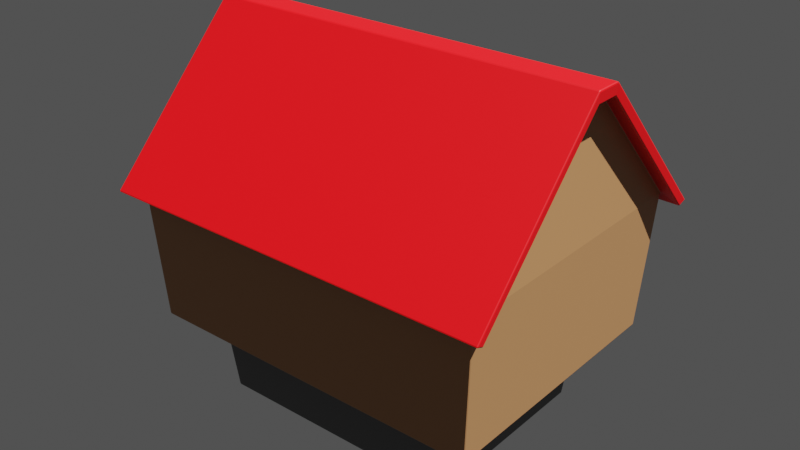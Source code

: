 # Source: house_base_1.blend  (saved by Blender 3.4.6; exported with 4.5.12 LTS)
import bpy
from mathutils import Matrix  # noqa: F401  (used for matrix-valued properties, if any)

bpy.ops.wm.read_factory_settings(use_empty=True)
scene = bpy.context.scene
scene.name = 'Scene'

# ---- collections
col_collection = bpy.data.collections.new('Collection'); scene.collection.children.link(col_collection)

# ---- materials (node trees are filled in below, after node groups)
mat_gray_gravel = bpy.data.materials.new('Gray_Gravel')
mat_house_siding = bpy.data.materials.new('House_Siding')
mat_house_roof = bpy.data.materials.new('House_Roof')

# ---- material node trees
mat_gray_gravel.use_nodes = True; mat_gray_gravel.node_tree.nodes.clear()
_N = mat_gray_gravel.node_tree.nodes; _L = mat_gray_gravel.node_tree.links
n0 = _N.new('ShaderNodeBsdfPrincipled'); n0.name = 'Principled BSDF'; n0.location = (10, 300)
n0.distribution = 'GGX'
n0.subsurface_method = 'BURLEY'
n0.inputs[0].default_value = (0.1055, 0.1055, 0.1055, 1.0)
n0.inputs[3].default_value = 1.45
n0.inputs[27].default_value = (0.0, 0.0, 0.0, 1.0)
n0.inputs[28].default_value = 1.0
n1 = _N.new('ShaderNodeOutputMaterial'); n1.name = 'Material Output'; n1.location = (300, 300)
_L.new(n0.outputs[0], n1.inputs[0])
n1.is_active_output = True
mat_house_siding.use_nodes = True; mat_house_siding.node_tree.nodes.clear()
_N = mat_house_siding.node_tree.nodes; _L = mat_house_siding.node_tree.links
n0 = _N.new('ShaderNodeBsdfPrincipled'); n0.name = 'Principled BSDF'; n0.location = (10, 300)
n0.distribution = 'GGX'
n0.subsurface_method = 'RANDOM_WALK_SKIN'
n0.inputs[0].default_value = (0.3832, 0.1824, 0.07387, 1.0)
n0.inputs[3].default_value = 1.45
n0.inputs[27].default_value = (0.0, 0.0, 0.0, 1.0)
n0.inputs[28].default_value = 1.0
n1 = _N.new('ShaderNodeOutputMaterial'); n1.name = 'Material Output'; n1.location = (300, 300)
_L.new(n0.outputs[0], n1.inputs[0])
n1.is_active_output = True
mat_house_roof.use_nodes = True; mat_house_roof.node_tree.nodes.clear()
_N = mat_house_roof.node_tree.nodes; _L = mat_house_roof.node_tree.links
n0 = _N.new('ShaderNodeBsdfPrincipled'); n0.name = 'Principled BSDF'; n0.location = (10, 300)
n0.distribution = 'GGX'
n0.subsurface_method = 'RANDOM_WALK_SKIN'
n0.inputs[0].default_value = (0.8, 0.0, 0.002718, 1.0)
n0.inputs[3].default_value = 1.45
n0.inputs[27].default_value = (0.0, 0.0, 0.0, 1.0)
n0.inputs[28].default_value = 1.0
n1 = _N.new('ShaderNodeOutputMaterial'); n1.name = 'Material Output'; n1.location = (300, 300)
_L.new(n0.outputs[0], n1.inputs[0])
n1.is_active_output = True

# ---- world
world_world = bpy.data.worlds.new('World'); scene.world = world_world
world_world.use_nodes = True; world_world.node_tree.nodes.clear()
_N = world_world.node_tree.nodes; _L = world_world.node_tree.links
n0 = _N.new('ShaderNodeOutputWorld'); n0.name = 'World Output'; n0.location = (300, 300)
n1 = _N.new('ShaderNodeBackground'); n1.name = 'Background'; n1.location = (10, 300)
n1.inputs[0].default_value = (0.0678, 0.0678, 0.0678, 1.0)
_L.new(n1.outputs[0], n0.inputs[0])
n0.is_active_output = True
world_world.color = (0.05088, 0.05088, 0.05088)
world_world.use_sun_shadow = False
world_world.sun_shadow_jitter_overblur = 0.0

# ---- lights
light_sun = bpy.data.lights.new('Sun', 'SUN')
light_sun.transmission_factor = 0.0
light_sun.energy = 8.81
light_sun.shadow_soft_size = 0.125

# ---- meshes
me_cube_001 = bpy.data.meshes.new('Cube.001')
me_cube_001.from_pydata([(3.972, -3.007, 0.02884), (4.017, -3.01, 0.0686), (3.977, -3.05, 0.0687), (4.002, -3.008, 0.04046), (3.997, -3.031, 0.04566), (4.005, -3.038, 0.06865), (3.974, -3.036, 0.04053), (5.585, -4.196, 2.619), (5.545, -4.241, 2.619), (5.536, -4.204, 2.576), (5.573, -4.228, 2.618), (5.566, -4.223, 2.595), (5.541, -4.229, 2.59), (5.57, -4.2, 2.59), (3.977, 3.05, 0.0687), (4.017, 3.01, 0.0686), (3.972, 3.007, 0.02884), (4.005, 3.038, 0.06865), (3.997, 3.031, 0.04566), (4.002, 3.008, 0.04046), (3.974, 3.036, 0.04053), (5.545, 4.241, 2.619), (5.585, 4.196, 2.619), (5.536, 4.204, 2.576), (5.573, 4.228, 2.618), (5.566, 4.223, 2.595), (5.57, 4.2, 2.59), (5.541, 4.229, 2.59), (4.329, 3.287, 2.508), (4.278, 3.208, 2.465), (4.238, 3.248, 2.465), (4.295, 3.245, 2.494), (4.282, 3.249, 2.488), (4.266, 3.236, 2.464), (4.285, 3.261, 2.494), (4.329, -3.287, 2.508), (4.238, -3.248, 2.465), (4.278, -3.208, 2.465), (4.285, -3.261, 2.494), (4.282, -3.249, 2.488), (4.266, -3.236, 2.464), (4.295, -3.245, 2.494), (6.382, 4.912, 6.735), (6.342, 4.937, 6.703), (6.346, 4.946, 6.75), (6.37, 4.93, 6.713), (6.368, 4.947, 6.726), (6.345, 4.954, 6.724), (6.374, 4.936, 6.746), (-0.03707, 4.699, 6.734), (-0.03742, 4.634, 6.765), (-0.03941, 4.663, 6.744), (0.0, -4.67, 6.698), (0.0, -4.733, 6.676), (0.0, -4.698, 6.679), (5.899, 0.3988, 11.22), (5.897, 0.3305, 11.25), (5.858, 0.3613, 11.22), (5.9, 0.3672, 11.24), (5.875, 0.3663, 11.24), (5.87, 0.3459, 11.24), (5.87, 0.3848, 11.22), (6.358, -0.3933, 11.17), (6.313, -0.417, 11.11), (6.316, -0.3488, 11.14), (6.343, -0.3973, 11.14), (6.338, -0.3859, 11.13), (6.316, -0.3854, 11.13), (6.344, -0.3691, 11.14), (5.899, 4.47, 6.942), (5.858, 4.403, 6.974), (5.816, 4.447, 6.934), (5.87, 4.44, 6.966), (5.859, 4.444, 6.96), (5.845, 4.434, 6.951), (5.861, 4.454, 6.953), (5.816, -4.447, 6.934), (5.858, -4.403, 6.974), (5.899, -4.47, 6.942), (5.845, -4.434, 6.951), (5.859, -4.444, 6.96), (5.87, -4.44, 6.966), (5.861, -4.454, 6.953), (6.313, 0.417, 11.11), (6.358, 0.3933, 11.17), (6.316, 0.3488, 11.14), (6.343, 0.3973, 11.14), (6.338, 0.3859, 11.13), (6.344, 0.3691, 11.14), (6.316, 0.3854, 11.13), (6.358, -4.715, 6.638), (6.318, -4.747, 6.61), (6.313, -4.689, 6.624), (6.346, -4.734, 6.616), (6.339, -4.714, 6.611), (6.316, -4.715, 6.607), (6.343, -4.696, 6.625), (6.358, 4.715, 6.638), (6.313, 4.689, 6.624), (6.318, 4.746, 6.61), (6.343, 4.696, 6.625), (6.339, 4.714, 6.611), (6.315, 4.715, 6.607), (6.346, 4.734, 6.616), (6.346, 0.3723, 11.51), (6.382, 0.4096, 11.46), (6.346, 0.4399, 11.48), (6.373, 0.3895, 11.49), (6.369, 0.4098, 11.49), (6.374, 0.4297, 11.48), (6.346, 0.4087, 11.5), (5.897, -0.3305, 11.25), (5.899, -0.3988, 11.22), (5.858, -0.3613, 11.22), (5.9, -0.3672, 11.24), (5.875, -0.3663, 11.24), (5.87, -0.3848, 11.22), (5.87, -0.3459, 11.24), (0.0, 3.05, 0.0687), (0.0, 3.007, 0.02884), (0.0, 3.036, 0.04051), (0.0, 3.287, 2.508), (0.0, 3.248, 2.465), (0.0, 3.261, 2.494), (0.0, -3.007, 0.02884), (0.0, -3.05, 0.0687), (0.0, -3.036, 0.04051), (0.0, -3.248, 2.465), (0.0, -3.287, 2.508), (0.0, -3.261, 2.494), (0.0, 4.241, 2.619), (0.0, 4.204, 2.576), (0.0, 4.229, 2.59), (0.0, -4.204, 2.576), (0.0, -4.241, 2.619), (0.0, -4.229, 2.59), (-0.005144, 4.474, 6.945), (0.0, 4.447, 6.934), (-0.001506, 4.455, 6.953), (0.0, -4.447, 6.934), (0.0, -4.473, 6.944), (0.0, -4.455, 6.953), (0.0, 0.3723, 11.51), (0.0, 0.4399, 11.48), (0.0, 0.4087, 11.5), (0.0, -0.4399, 11.48), (0.0, -0.3723, 11.51), (0.0, -0.4087, 11.5), (0.0, 4.946, 6.75), (-0.0054, 4.933, 6.723), (-0.001582, 4.954, 6.73), (0.0, -4.934, 6.713), (0.0, -4.946, 6.75), (0.0, -4.954, 6.727), (6.346, -4.946, 6.75), (6.342, -4.937, 6.703), (6.382, -4.912, 6.735), (6.344, -4.955, 6.724), (6.367, -4.946, 6.726), (6.37, -4.927, 6.711), (6.373, -4.934, 6.748), (6.346, -0.4399, 11.48), (6.382, -0.4096, 11.46), (6.346, -0.3723, 11.51), (6.374, -0.4297, 11.48), (6.369, -0.4098, 11.49), (6.373, -0.3895, 11.49), (6.346, -0.4087, 11.5), (-3.972, -3.007, 0.02884), (-4.017, -3.01, 0.0686), (-3.977, -3.05, 0.0687), (-4.002, -3.008, 0.04046), (-3.997, -3.031, 0.04566), (-4.005, -3.038, 0.06865), (-3.974, -3.036, 0.04053), (-5.585, -4.196, 2.619), (-5.545, -4.241, 2.619), (-5.536, -4.204, 2.576), (-5.573, -4.228, 2.618), (-5.566, -4.223, 2.595), (-5.541, -4.229, 2.59), (-5.57, -4.2, 2.59), (-3.977, 3.05, 0.0687), (-4.017, 3.01, 0.0686), (-3.972, 3.007, 0.02884), (-4.005, 3.038, 0.06865), (-3.997, 3.031, 0.04566), (-4.002, 3.008, 0.04046), (-3.974, 3.036, 0.04053), (-5.545, 4.241, 2.619), (-5.585, 4.196, 2.619), (-5.536, 4.204, 2.576), (-5.573, 4.228, 2.618), (-5.566, 4.223, 2.595), (-5.57, 4.2, 2.59), (-5.541, 4.229, 2.59), (-4.329, 3.287, 2.508), (-4.278, 3.208, 2.465), (-4.238, 3.248, 2.465), (-4.295, 3.245, 2.494), (-4.282, 3.249, 2.488), (-4.266, 3.236, 2.464), (-4.285, 3.261, 2.494), (-4.329, -3.287, 2.508), (-4.238, -3.248, 2.465), (-4.278, -3.208, 2.465), (-4.285, -3.261, 2.494), (-4.282, -3.249, 2.488), (-4.266, -3.236, 2.464), (-4.295, -3.245, 2.494), (-6.382, 4.912, 6.735), (-6.342, 4.937, 6.703), (-6.346, 4.946, 6.75), (-6.37, 4.93, 6.713), (-6.368, 4.947, 6.726), (-6.345, 4.954, 6.724), (-6.374, 4.936, 6.746), (0.03707, 4.699, 6.734), (0.03742, 4.634, 6.765), (0.03941, 4.663, 6.744), (-5.899, 0.3988, 11.22), (-5.897, 0.3305, 11.25), (-5.858, 0.3613, 11.22), (-5.9, 0.3672, 11.24), (-5.875, 0.3663, 11.24), (-5.87, 0.3459, 11.24), (-5.87, 0.3848, 11.22), (-6.358, -0.3933, 11.17), (-6.313, -0.417, 11.11), (-6.316, -0.3488, 11.14), (-6.343, -0.3973, 11.14), (-6.338, -0.3859, 11.13), (-6.316, -0.3854, 11.13), (-6.344, -0.3691, 11.14), (-5.899, 4.47, 6.942), (-5.858, 4.403, 6.974), (-5.816, 4.447, 6.934), (-5.87, 4.44, 6.966), (-5.859, 4.444, 6.96), (-5.845, 4.434, 6.951), (-5.861, 4.454, 6.953), (-5.816, -4.447, 6.934), (-5.858, -4.403, 6.974), (-5.899, -4.47, 6.942), (-5.845, -4.434, 6.951), (-5.859, -4.444, 6.96), (-5.87, -4.44, 6.966), (-5.861, -4.454, 6.953), (-6.313, 0.417, 11.11), (-6.358, 0.3933, 11.17), (-6.316, 0.3488, 11.14), (-6.343, 0.3973, 11.14), (-6.338, 0.3859, 11.13), (-6.344, 0.3691, 11.14), (-6.316, 0.3854, 11.13), (-6.358, -4.715, 6.638), (-6.318, -4.747, 6.61), (-6.313, -4.689, 6.624), (-6.346, -4.734, 6.616), (-6.339, -4.714, 6.611), (-6.316, -4.715, 6.607), (-6.343, -4.696, 6.625), (-6.358, 4.715, 6.638), (-6.313, 4.689, 6.624), (-6.318, 4.746, 6.61), (-6.343, 4.696, 6.625), (-6.339, 4.714, 6.611), (-6.315, 4.715, 6.607), (-6.346, 4.734, 6.616), (-6.346, 0.3723, 11.51), (-6.382, 0.4096, 11.46), (-6.346, 0.4399, 11.48), (-6.373, 0.3895, 11.49), (-6.369, 0.4098, 11.49), (-6.374, 0.4297, 11.48), (-6.346, 0.4087, 11.5), (-5.897, -0.3305, 11.25), (-5.899, -0.3988, 11.22), (-5.858, -0.3613, 11.22), (-5.9, -0.3672, 11.24), (-5.875, -0.3663, 11.24), (-5.87, -0.3848, 11.22), (-5.87, -0.3459, 11.24), (0.005144, 4.474, 6.945), (0.001506, 4.455, 6.953), (0.0054, 4.933, 6.723), (0.001582, 4.954, 6.73), (-6.346, -4.946, 6.75), (-6.342, -4.937, 6.703), (-6.382, -4.912, 6.735), (-6.344, -4.955, 6.724), (-6.367, -4.946, 6.726), (-6.37, -4.927, 6.711), (-6.373, -4.934, 6.748), (-6.346, -0.4399, 11.48), (-6.382, -0.4096, 11.46), (-6.346, -0.3723, 11.51), (-6.374, -0.4297, 11.48), (-6.369, -0.4098, 11.49), (-6.373, -0.3895, 11.49), (-6.346, -0.4087, 11.5)], [], [(21, 130, 137, 71), (2, 36, 127, 125), (15, 29, 37, 1), (118, 122, 30, 14), (149, 43, 99, 49), (134, 8, 76, 139), (105, 162, 62, 84), (9, 133, 128, 35), (50, 98, 69, 136), (92, 52, 140, 78), (44, 148, 143, 106), (155, 151, 53, 91), (104, 142, 146, 163), (77, 70, 57, 113), (85, 64, 111, 56), (162, 156, 90, 62), (98, 83, 55, 69), (63, 92, 78, 112), (42, 105, 84, 97), (152, 154, 161, 145), (131, 23, 28, 121), (7, 22, 70, 77), (23, 9, 35, 28), (0, 3, 4, 6), (1, 5, 4, 3), (2, 6, 4, 5), (7, 10, 11, 13), (8, 12, 11, 10), (9, 13, 11, 12), (14, 17, 18, 20), (15, 19, 18, 17), (16, 20, 18, 19), (21, 24, 25, 27), (22, 26, 25, 24), (23, 27, 25, 26), (28, 31, 32, 34), (29, 33, 32, 31), (30, 34, 32, 33), (35, 38, 39, 41), (36, 40, 39, 38), (37, 41, 39, 40), (42, 45, 46, 48), (43, 47, 46, 45), (44, 48, 46, 47), (55, 58, 59, 61), (56, 60, 59, 58), (57, 61, 59, 60), (62, 65, 66, 68), (63, 67, 66, 65), (64, 68, 66, 67), (69, 72, 73, 75), (70, 74, 73, 72), (71, 75, 73, 74), (76, 79, 80, 82), (77, 81, 80, 79), (78, 82, 80, 81), (83, 86, 87, 89), (84, 88, 87, 86), (85, 89, 87, 88), (90, 93, 94, 96), (91, 95, 94, 93), (92, 96, 94, 95), (97, 100, 101, 103), (98, 102, 101, 100), (99, 103, 101, 102), (104, 107, 108, 110), (105, 109, 108, 107), (106, 110, 108, 109), (111, 114, 115, 117), (112, 116, 115, 114), (113, 117, 115, 116), (154, 157, 158, 160), (155, 159, 158, 157), (156, 160, 158, 159), (161, 164, 165, 167), (162, 166, 165, 164), (163, 167, 165, 166), (121, 28, 34, 123), (123, 34, 30, 122), (29, 15, 17, 33), (33, 17, 14, 30), (0, 16, 19, 3), (3, 19, 15, 1), (28, 35, 41, 31), (31, 41, 37, 29), (36, 2, 5, 40), (40, 5, 1, 37), (124, 0, 6, 126), (126, 6, 2, 125), (130, 21, 27, 132), (132, 27, 23, 131), (22, 7, 13, 26), (26, 13, 9, 23), (136, 69, 75, 138), (138, 75, 71, 137), (55, 83, 89, 58), (58, 89, 85, 56), (21, 71, 74, 24), (24, 74, 70, 22), (76, 8, 10, 79), (79, 10, 7, 77), (42, 97, 103, 45), (45, 103, 99, 43), (142, 104, 110, 144), (144, 110, 106, 143), (56, 111, 117, 60), (60, 117, 113, 57), (98, 50, 51, 102), (102, 51, 49, 99), (69, 55, 61, 72), (72, 61, 57, 70), (112, 78, 81, 116), (116, 81, 77, 113), (148, 44, 47, 150), (150, 47, 43, 149), (64, 85, 88, 68), (68, 88, 84, 62), (44, 106, 109, 48), (48, 109, 105, 42), (83, 98, 100, 86), (86, 100, 97, 84), (92, 63, 65, 96), (96, 65, 62, 90), (63, 112, 114, 67), (67, 114, 111, 64), (16, 119, 120, 20), (20, 120, 118, 14), (35, 128, 129, 38), (38, 129, 127, 36), (8, 134, 135, 12), (12, 135, 133, 9), (78, 140, 141, 82), (82, 141, 139, 76), (52, 92, 95, 54), (54, 95, 91, 53), (161, 154, 160, 164), (164, 160, 156, 162), (104, 163, 166, 107), (107, 166, 162, 105), (90, 156, 159, 93), (93, 159, 155, 91), (163, 146, 147, 167), (167, 147, 145, 161), (154, 152, 153, 157), (157, 153, 151, 155), (119, 16, 0, 124), (189, 236, 137, 130), (170, 125, 127, 204), (183, 169, 205, 197), (118, 182, 198, 122), (285, 217, 264, 211), (134, 139, 241, 176), (270, 249, 227, 295), (177, 203, 128, 133), (218, 283, 234, 263), (257, 243, 140, 52), (212, 271, 143, 148), (288, 256, 53, 151), (269, 296, 146, 142), (242, 278, 222, 235), (250, 221, 276, 229), (295, 227, 255, 289), (263, 234, 220, 248), (228, 277, 243, 257), (210, 262, 249, 270), (152, 145, 294, 287), (131, 121, 196, 191), (175, 242, 235, 190), (191, 196, 203, 177), (168, 174, 172, 171), (169, 171, 172, 173), (170, 173, 172, 174), (175, 181, 179, 178), (176, 178, 179, 180), (177, 180, 179, 181), (182, 188, 186, 185), (183, 185, 186, 187), (184, 187, 186, 188), (189, 195, 193, 192), (190, 192, 193, 194), (191, 194, 193, 195), (196, 202, 200, 199), (197, 199, 200, 201), (198, 201, 200, 202), (203, 209, 207, 206), (204, 206, 207, 208), (205, 208, 207, 209), (210, 216, 214, 213), (211, 213, 214, 215), (212, 215, 214, 216), (220, 226, 224, 223), (221, 223, 224, 225), (222, 225, 224, 226), (227, 233, 231, 230), (228, 230, 231, 232), (229, 232, 231, 233), (234, 240, 238, 237), (235, 237, 238, 239), (236, 239, 238, 240), (241, 247, 245, 244), (242, 244, 245, 246), (243, 246, 245, 247), (248, 254, 252, 251), (249, 251, 252, 253), (250, 253, 252, 254), (255, 261, 259, 258), (256, 258, 259, 260), (257, 260, 259, 261), (262, 268, 266, 265), (263, 265, 266, 267), (264, 267, 266, 268), (269, 275, 273, 272), (270, 272, 273, 274), (271, 274, 273, 275), (276, 282, 280, 279), (277, 279, 280, 281), (278, 281, 280, 282), (287, 293, 291, 290), (288, 290, 291, 292), (289, 292, 291, 293), (294, 300, 298, 297), (295, 297, 298, 299), (296, 299, 298, 300), (121, 123, 202, 196), (123, 122, 198, 202), (197, 201, 185, 183), (201, 198, 182, 185), (168, 171, 187, 184), (171, 169, 183, 187), (196, 199, 209, 203), (199, 197, 205, 209), (204, 208, 173, 170), (208, 205, 169, 173), (124, 126, 174, 168), (126, 125, 170, 174), (130, 132, 195, 189), (132, 131, 191, 195), (190, 194, 181, 175), (194, 191, 177, 181), (283, 284, 240, 234), (284, 137, 236, 240), (220, 223, 254, 248), (223, 221, 250, 254), (189, 192, 239, 236), (192, 190, 235, 239), (241, 244, 178, 176), (244, 242, 175, 178), (210, 213, 268, 262), (213, 211, 264, 268), (142, 144, 275, 269), (144, 143, 271, 275), (221, 225, 282, 276), (225, 222, 278, 282), (263, 267, 219, 218), (267, 264, 217, 219), (234, 237, 226, 220), (237, 235, 222, 226), (277, 281, 246, 243), (281, 278, 242, 246), (148, 286, 215, 212), (286, 285, 211, 215), (229, 233, 253, 250), (233, 227, 249, 253), (212, 216, 274, 271), (216, 210, 270, 274), (248, 251, 265, 263), (251, 249, 262, 265), (257, 261, 230, 228), (261, 255, 227, 230), (228, 232, 279, 277), (232, 229, 276, 279), (184, 188, 120, 119), (188, 182, 118, 120), (203, 206, 129, 128), (206, 204, 127, 129), (176, 180, 135, 134), (180, 177, 133, 135), (243, 247, 141, 140), (247, 241, 139, 141), (52, 54, 260, 257), (54, 53, 256, 260), (294, 297, 293, 287), (297, 295, 289, 293), (269, 272, 299, 296), (272, 270, 295, 299), (255, 258, 292, 289), (258, 256, 288, 292), (296, 300, 147, 146), (300, 294, 145, 147), (287, 290, 153, 152), (290, 288, 151, 153), (119, 124, 168, 184)])
me_cube_001.polygons.foreach_set('material_index', [1, 0, 0, 0, 2, 1, 2, 1, 2, 0, 2, 2, 2, 1, 2, 2, 2, 2, 2, 2, 1, 1, 1, 0, 0, 0, 1, 1, 1, 0, 0, 0, 1, 1, 1, 1, 0, 0, 1, 0, 0, 2, 2, 2, 2, 2, 1, 2, 2, 2, 2, 1, 1, 1, 1, 0, 2, 2, 2, 2, 2, 2, 2, 2, 2, 2, 2, 2, 2, 2, 1, 2, 2, 2, 2, 2, 2, 1, 0, 0, 0, 0, 0, 1, 0, 0, 0, 0, 0, 1, 1, 1, 1, 2, 1, 2, 2, 1, 1, 1, 1, 2, 2, 2, 2, 2, 1, 2, 2, 2, 1, 2, 1, 2, 2, 2, 2, 2, 2, 2, 2, 2, 2, 2, 2, 0, 0, 1, 0, 1, 1, 0, 1, 0, 2, 2, 2, 2, 2, 2, 2, 2, 2, 2, 2, 0, 1, 0, 0, 0, 2, 1, 2, 1, 2, 0, 2, 2, 2, 1, 2, 2, 2, 2, 2, 2, 1, 1, 1, 0, 0, 0, 1, 1, 1, 0, 0, 0, 1, 1, 1, 1, 0, 0, 1, 0, 0, 2, 2, 2, 2, 2, 1, 2, 2, 2, 2, 1, 1, 1, 1, 0, 2, 2, 2, 2, 2, 2, 2, 2, 2, 2, 2, 2, 2, 2, 1, 2, 2, 2, 2, 2, 2, 1, 0, 0, 0, 0, 0, 1, 0, 0, 0, 0, 0, 1, 1, 1, 1, 2, 1, 2, 2, 1, 1, 1, 1, 2, 2, 2, 2, 2, 1, 2, 2, 2, 1, 2, 1, 2, 2, 2, 2, 2, 2, 2, 2, 2, 2, 2, 2, 0, 0, 1, 0, 1, 1, 0, 1, 0, 2, 2, 2, 2, 2, 2, 2, 2, 2, 2, 2, 0])
_uv = me_cube_001.uv_layers.new(name='UVMap')
_uv.uv.foreach_set('vector', [0.6259, 0.5, 0.75, 0.5, 0.75, 0.5, 0.6259, 0.5, 0.379, 0.7512, 0.621, 0.7512, 0.621, 0.875, 0.379, 0.875, 0.379, 0.5016, 0.621, 0.5016, 0.621, 0.7484, 0.379, 0.7484, 0.379, 0.375, 0.621, 0.375, 0.621, 0.4988, 0.379, 0.4988, 0.75, 0.5, 0.6258, 0.5, 0.6258, 0.5, 0.75, 0.5, 0.75, 0.75, 0.6259, 0.75, 0.6259, 0.75, 0.75, 0.75, 0.625, 0.5, 0.625, 0.75, 0.625, 0.75, 0.625, 0.5, 0.625, 0.75, 0.75, 0.75, 0.75, 0.75, 0.625, 0.75, 0.75, 0.5, 0.625, 0.5, 0.625, 0.5, 0.75, 0.5, 0.625, 0.75, 0.75, 0.75, 0.75, 0.75, 0.625, 0.75, 0.6258, 0.5, 0.75, 0.5, 0.75, 0.5, 0.6258, 0.5, 0.6258, 0.75, 0.75, 0.75, 0.75, 0.75, 0.6258, 0.75, 0.6258, 0.5121, 0.75, 0.5121, 0.75, 0.7379, 0.6258, 0.7379, 0.625, 0.7487, 0.625, 0.5013, 0.625, 0.5075, 0.625, 0.7425, 0.625, 0.513, 0.625, 0.737, 0.625, 0.7366, 0.625, 0.5134, 0.625, 0.75, 0.625, 0.75, 0.625, 0.75, 0.625, 0.75, 0.625, 0.5, 0.625, 0.5, 0.625, 0.5, 0.625, 0.5, 0.625, 0.75, 0.625, 0.75, 0.625, 0.75, 0.625, 0.75, 0.625, 0.5, 0.625, 0.5, 0.625, 0.5, 0.625, 0.5, 0.75, 0.75, 0.6258, 0.75, 0.6258, 0.75, 0.75, 0.75, 0.75, 0.5, 0.625, 0.5, 0.625, 0.5, 0.75, 0.5, 0.625, 0.7487, 0.625, 0.5013, 0.625, 0.5013, 0.625, 0.7487, 0.625, 0.5, 0.625, 0.75, 0.625, 0.75, 0.625, 0.5, 0.3738, 0.7484, 0.375, 0.7484, 0.3755, 0.7499, 0.3738, 0.75, 0.379, 0.7484, 0.3788, 0.75, 0.3755, 0.7499, 0.375, 0.7484, 0.379, 0.7512, 0.375, 0.7512, 0.3755, 0.7499, 0.3788, 0.75, 0.625, 0.7487, 0.625, 0.75, 0.6251, 0.7498, 0.625, 0.7488, 0.6259, 0.75, 0.6259, 0.75, 0.6251, 0.7498, 0.625, 0.75, 0.625, 0.75, 0.625, 0.7488, 0.6251, 0.7498, 0.625, 0.751, 0.379, 0.4988, 0.3788, 0.5, 0.3753, 0.5002, 0.375, 0.4988, 0.379, 0.5016, 0.375, 0.5016, 0.3753, 0.5002, 0.3788, 0.5, 0.3738, 0.5016, 0.3738, 0.5, 0.3753, 0.5002, 0.375, 0.5016, 0.6259, 0.5, 0.625, 0.5, 0.6251, 0.5002, 0.6259, 0.5, 0.625, 0.5013, 0.625, 0.5012, 0.6251, 0.5002, 0.625, 0.5, 0.625, 0.5, 0.6259, 0.5, 0.6251, 0.5002, 0.6238, 0.5, 0.625, 0.5, 0.625, 0.5002, 0.6244, 0.5, 0.625, 0.5, 0.621, 0.5016, 0.6206, 0.5, 0.6244, 0.5, 0.625, 0.5002, 0.621, 0.4988, 0.625, 0.5, 0.6244, 0.5, 0.6206, 0.5, 0.625, 0.75, 0.625, 0.75, 0.6244, 0.75, 0.6248, 0.75, 0.621, 0.7512, 0.6206, 0.75, 0.6244, 0.75, 0.625, 0.75, 0.621, 0.7484, 0.625, 0.7498, 0.6244, 0.75, 0.6206, 0.75, 0.625, 0.5, 0.625, 0.5, 0.6251, 0.5, 0.625, 0.5, 0.6258, 0.5, 0.6258, 0.5, 0.6251, 0.5, 0.625, 0.5, 0.6258, 0.5, 0.625, 0.5, 0.6251, 0.5, 0.6258, 0.5, 0.625, 0.5, 0.625, 0.5, 0.625, 0.5003, 0.625, 0.5, 0.625, 0.5134, 0.625, 0.5078, 0.625, 0.5003, 0.625, 0.5, 0.625, 0.5075, 0.625, 0.5, 0.625, 0.5003, 0.625, 0.5078, 0.625, 0.75, 0.625, 0.75, 0.625, 0.7495, 0.625, 0.75, 0.625, 0.75, 0.625, 0.75, 0.625, 0.7495, 0.625, 0.75, 0.625, 0.737, 0.625, 0.7431, 0.625, 0.7495, 0.625, 0.75, 0.625, 0.5, 0.625, 0.5, 0.625, 0.5, 0.625, 0.5, 0.625, 0.5013, 0.625, 0.5, 0.625, 0.5, 0.625, 0.5, 0.6259, 0.5, 0.625, 0.5, 0.625, 0.5, 0.625, 0.5, 0.6259, 0.75, 0.625, 0.75, 0.625, 0.75, 0.625, 0.75, 0.625, 0.7487, 0.625, 0.75, 0.625, 0.75, 0.625, 0.7499, 0.625, 0.75, 0.625, 0.75, 0.625, 0.75, 0.625, 0.75, 0.625, 0.5, 0.625, 0.5, 0.625, 0.5005, 0.625, 0.5, 0.625, 0.5, 0.625, 0.5069, 0.625, 0.5005, 0.625, 0.5, 0.625, 0.513, 0.625, 0.5, 0.625, 0.5005, 0.625, 0.5069, 0.625, 0.75, 0.625, 0.75, 0.6251, 0.75, 0.625, 0.75, 0.6258, 0.75, 0.6258, 0.75, 0.6251, 0.75, 0.625, 0.75, 0.625, 0.75, 0.625, 0.75, 0.6251, 0.75, 0.625, 0.75, 0.625, 0.5, 0.625, 0.5, 0.6251, 0.5, 0.625, 0.5, 0.625, 0.5, 0.6258, 0.5, 0.6251, 0.5, 0.6243, 0.5, 0.6258, 0.5, 0.625, 0.5, 0.6251, 0.5, 0.6258, 0.5, 0.6258, 0.5121, 0.625, 0.5069, 0.6251, 0.5003, 0.6258, 0.5, 0.625, 0.5, 0.625, 0.5, 0.6251, 0.5003, 0.625, 0.5, 0.6258, 0.5, 0.6258, 0.5, 0.6251, 0.5003, 0.625, 0.5, 0.625, 0.7366, 0.625, 0.75, 0.625, 0.7497, 0.625, 0.7422, 0.625, 0.75, 0.625, 0.75, 0.625, 0.7497, 0.625, 0.75, 0.625, 0.7425, 0.625, 0.7422, 0.625, 0.7497, 0.625, 0.75, 0.6258, 0.75, 0.6258, 0.75, 0.6251, 0.75, 0.625, 0.75, 0.6258, 0.75, 0.625, 0.75, 0.6251, 0.75, 0.6258, 0.75, 0.625, 0.75, 0.625, 0.75, 0.6251, 0.75, 0.625, 0.75, 0.6258, 0.75, 0.625, 0.75, 0.6251, 0.7497, 0.6258, 0.75, 0.625, 0.75, 0.625, 0.7431, 0.6251, 0.7497, 0.625, 0.7582, 0.6258, 0.7379, 0.6258, 0.75, 0.6251, 0.7497, 0.625, 0.7431, 0.75, 0.5, 0.625, 0.5, 0.625, 0.5, 0.75, 0.5, 0.625, 0.375, 0.625, 0.5, 0.621, 0.4988, 0.621, 0.375, 0.621, 0.5016, 0.379, 0.5016, 0.3788, 0.5, 0.6206, 0.5, 0.6206, 0.5, 0.3788, 0.5, 0.379, 0.4988, 0.621, 0.4988, 0.3738, 0.7484, 0.3738, 0.5016, 0.375, 0.5016, 0.375, 0.7484, 0.375, 0.7484, 0.375, 0.5016, 0.379, 0.5016, 0.379, 0.7484, 0.625, 0.5, 0.625, 0.75, 0.625, 0.7498, 0.625, 0.5002, 0.625, 0.5002, 0.625, 0.7498, 0.621, 0.7484, 0.621, 0.5016, 0.621, 0.7512, 0.379, 0.7512, 0.3788, 0.75, 0.6206, 0.75, 0.6206, 0.75, 0.3788, 0.75, 0.379, 0.7484, 0.621, 0.7484, 0.25, 0.7484, 0.3738, 0.7484, 0.3738, 0.75, 0.25, 0.75, 0.375, 0.875, 0.375, 0.7512, 0.379, 0.7512, 0.379, 0.875, 0.75, 0.5, 0.6259, 0.5, 0.6259, 0.5, 0.75, 0.5, 0.75, 0.5, 0.6259, 0.5, 0.625, 0.5, 0.75, 0.5, 0.625, 0.5013, 0.625, 0.7487, 0.625, 0.7488, 0.625, 0.5012, 0.625, 0.5012, 0.625, 0.7488, 0.625, 0.75, 0.625, 0.5, 0.75, 0.5, 0.625, 0.5, 0.625, 0.5, 0.75, 0.5, 0.75, 0.5, 0.625, 0.5, 0.6259, 0.5, 0.75, 0.5, 0.625, 0.5, 0.625, 0.5, 0.625, 0.5, 0.625, 0.5, 0.625, 0.5, 0.625, 0.5, 0.625, 0.513, 0.625, 0.5134, 0.6259, 0.5, 0.6259, 0.5, 0.625, 0.5, 0.625, 0.5, 0.625, 0.5, 0.625, 0.5, 0.625, 0.5013, 0.625, 0.5013, 0.6259, 0.75, 0.6259, 0.75, 0.625, 0.75, 0.625, 0.75, 0.625, 0.75, 0.625, 0.75, 0.625, 0.7487, 0.625, 0.7487, 0.625, 0.5, 0.625, 0.5, 0.625, 0.5, 0.625, 0.5, 0.625, 0.5, 0.625, 0.5, 0.6258, 0.5, 0.6258, 0.5, 0.75, 0.5121, 0.6258, 0.5121, 0.6258, 0.5, 0.75, 0.5, 0.75, 0.5, 0.6258, 0.5, 0.6258, 0.5, 0.75, 0.5, 0.625, 0.5134, 0.625, 0.7366, 0.625, 0.7422, 0.625, 0.5078, 0.625, 0.5078, 0.625, 0.7422, 0.625, 0.7425, 0.625, 0.5075, 0.625, 0.5, 0.75, 0.5, 0.7499, 0.5, 0.6258, 0.5, 0.6258, 0.5, 0.7499, 0.5, 0.75, 0.5, 0.6258, 0.5, 0.625, 0.5, 0.625, 0.5, 0.625, 0.5, 0.625, 0.5, 0.625, 0.5, 0.625, 0.5, 0.625, 0.5075, 0.625, 0.5013, 0.625, 0.75, 0.625, 0.75, 0.625, 0.75, 0.625, 0.75, 0.625, 0.75, 0.625, 0.75, 0.625, 0.7487, 0.625, 0.7425, 0.75, 0.5, 0.6258, 0.5, 0.6258, 0.5, 0.75, 0.5, 0.75, 0.5, 0.6258, 0.5, 0.6258, 0.5, 0.75, 0.5, 0.625, 0.737, 0.625, 0.513, 0.625, 0.5069, 0.625, 0.7431, 0.625, 0.7431, 0.625, 0.5069, 0.625, 0.5, 0.625, 0.75, 0.6258, 0.5, 0.6258, 0.5, 0.625, 0.5, 0.625, 0.5, 0.625, 0.5, 0.625, 0.5, 0.625, 0.5, 0.625, 0.5, 0.625, 0.5, 0.625, 0.5, 0.625, 0.5, 0.625, 0.5, 0.625, 0.5, 0.625, 0.5, 0.625, 0.5, 0.625, 0.5, 0.625, 0.75, 0.625, 0.75, 0.625, 0.75, 0.625, 0.75, 0.625, 0.75, 0.625, 0.75, 0.625, 0.75, 0.625, 0.75, 0.625, 0.75, 0.625, 0.75, 0.625, 0.75, 0.625, 0.75, 0.625, 0.75, 0.625, 0.75, 0.625, 0.7366, 0.625, 0.737, 0.3738, 0.5016, 0.25, 0.5016, 0.25, 0.5, 0.3738, 0.5, 0.375, 0.4988, 0.375, 0.375, 0.379, 0.375, 0.379, 0.4988, 0.625, 0.75, 0.75, 0.75, 0.75, 0.75, 0.625, 0.75, 0.625, 0.75, 0.625, 0.875, 0.621, 0.875, 0.621, 0.7512, 0.6259, 0.75, 0.75, 0.75, 0.75, 0.75, 0.6259, 0.75, 0.6259, 0.75, 0.75, 0.75, 0.75, 0.75, 0.625, 0.75, 0.625, 0.75, 0.75, 0.75, 0.75, 0.75, 0.625, 0.75, 0.625, 0.75, 0.75, 0.75, 0.75, 0.75, 0.6259, 0.75, 0.75, 0.75, 0.625, 0.75, 0.6258, 0.75, 0.75, 0.75, 0.75, 0.75, 0.6258, 0.75, 0.6258, 0.75, 0.75, 0.75, 0.6258, 0.75, 0.6258, 0.75, 0.625, 0.75, 0.625, 0.75, 0.625, 0.75, 0.625, 0.75, 0.625, 0.75, 0.625, 0.75, 0.6258, 0.5121, 0.6258, 0.7379, 0.625, 0.7431, 0.625, 0.5069, 0.625, 0.5069, 0.625, 0.7431, 0.625, 0.75, 0.625, 0.5, 0.625, 0.75, 0.625, 0.75, 0.625, 0.75, 0.625, 0.75, 0.625, 0.75, 0.625, 0.75, 0.6258, 0.75, 0.6258, 0.75, 0.6258, 0.7379, 0.75, 0.7379, 0.75, 0.75, 0.6258, 0.75, 0.6258, 0.75, 0.75, 0.75, 0.75, 0.75, 0.6258, 0.75, 0.6258, 0.75, 0.75, 0.75, 0.75, 0.75, 0.6258, 0.75, 0.6258, 0.75, 0.75, 0.75, 0.75, 0.75, 0.6258, 0.75, 0.25, 0.5016, 0.3738, 0.5016, 0.3738, 0.7484, 0.25, 0.7484, 0.6259, 0.5, 0.6259, 0.5, 0.75, 0.5, 0.75, 0.5, 0.379, 0.7512, 0.379, 0.875, 0.621, 0.875, 0.621, 0.7512, 0.379, 0.5016, 0.379, 0.7484, 0.621, 0.7484, 0.621, 0.5016, 0.379, 0.375, 0.379, 0.4988, 0.621, 0.4988, 0.621, 0.375, 0.75, 0.5, 0.75, 0.5, 0.6258, 0.5, 0.6258, 0.5, 0.75, 0.75, 0.75, 0.75, 0.6259, 0.75, 0.6259, 0.75, 0.625, 0.5, 0.625, 0.5, 0.625, 0.75, 0.625, 0.75, 0.625, 0.75, 0.625, 0.75, 0.75, 0.75, 0.75, 0.75, 0.75, 0.5, 0.75, 0.5, 0.625, 0.5, 0.625, 0.5, 0.625, 0.75, 0.625, 0.75, 0.75, 0.75, 0.75, 0.75, 0.6258, 0.5, 0.6258, 0.5, 0.75, 0.5, 0.75, 0.5, 0.6258, 0.75, 0.6258, 0.75, 0.75, 0.75, 0.75, 0.75, 0.6258, 0.5121, 0.6258, 0.7379, 0.75, 0.7379, 0.75, 0.5121, 0.625, 0.7487, 0.625, 0.7425, 0.625, 0.5075, 0.625, 0.5013, 0.625, 0.513, 0.625, 0.5134, 0.625, 0.7366, 0.625, 0.737, 0.625, 0.75, 0.625, 0.75, 0.625, 0.75, 0.625, 0.75, 0.625, 0.5, 0.625, 0.5, 0.625, 0.5, 0.625, 0.5, 0.625, 0.75, 0.625, 0.75, 0.625, 0.75, 0.625, 0.75, 0.625, 0.5, 0.625, 0.5, 0.625, 0.5, 0.625, 0.5, 0.75, 0.75, 0.75, 0.75, 0.6258, 0.75, 0.6258, 0.75, 0.75, 0.5, 0.75, 0.5, 0.625, 0.5, 0.625, 0.5, 0.625, 0.7487, 0.625, 0.7487, 0.625, 0.5013, 0.625, 0.5013, 0.625, 0.5, 0.625, 0.5, 0.625, 0.75, 0.625, 0.75, 0.3738, 0.7484, 0.3738, 0.75, 0.3755, 0.7499, 0.375, 0.7484, 0.379, 0.7484, 0.375, 0.7484, 0.3755, 0.7499, 0.3788, 0.75, 0.379, 0.7512, 0.3788, 0.75, 0.3755, 0.7499, 0.375, 0.7512, 0.625, 0.7487, 0.625, 0.7488, 0.6251, 0.7498, 0.625, 0.75, 0.6259, 0.75, 0.625, 0.75, 0.6251, 0.7498, 0.6259, 0.75, 0.625, 0.75, 0.625, 0.751, 0.6251, 0.7498, 0.625, 0.7488, 0.379, 0.4988, 0.375, 0.4988, 0.3753, 0.5002, 0.3788, 0.5, 0.379, 0.5016, 0.3788, 0.5, 0.3753, 0.5002, 0.375, 0.5016, 0.3738, 0.5016, 0.375, 0.5016, 0.3753, 0.5002, 0.3738, 0.5, 0.6259, 0.5, 0.6259, 0.5, 0.6251, 0.5002, 0.625, 0.5, 0.625, 0.5013, 0.625, 0.5, 0.6251, 0.5002, 0.625, 0.5012, 0.625, 0.5, 0.6238, 0.5, 0.6251, 0.5002, 0.6259, 0.5, 0.625, 0.5, 0.625, 0.5, 0.6244, 0.5, 0.625, 0.5002, 0.621, 0.5016, 0.625, 0.5002, 0.6244, 0.5, 0.6206, 0.5, 0.621, 0.4988, 0.6206, 0.5, 0.6244, 0.5, 0.625, 0.5, 0.625, 0.75, 0.6248, 0.75, 0.6244, 0.75, 0.625, 0.75, 0.621, 0.7512, 0.625, 0.75, 0.6244, 0.75, 0.6206, 0.75, 0.621, 0.7484, 0.6206, 0.75, 0.6244, 0.75, 0.625, 0.7498, 0.625, 0.5, 0.625, 0.5, 0.6251, 0.5, 0.625, 0.5, 0.6258, 0.5, 0.625, 0.5, 0.6251, 0.5, 0.6258, 0.5, 0.6258, 0.5, 0.6258, 0.5, 0.6251, 0.5, 0.625, 0.5, 0.625, 0.5, 0.625, 0.5, 0.625, 0.5003, 0.625, 0.5, 0.625, 0.5134, 0.625, 0.5, 0.625, 0.5003, 0.625, 0.5078, 0.625, 0.5075, 0.625, 0.5078, 0.625, 0.5003, 0.625, 0.5, 0.625, 0.75, 0.625, 0.75, 0.625, 0.7495, 0.625, 0.75, 0.625, 0.75, 0.625, 0.75, 0.625, 0.7495, 0.625, 0.75, 0.625, 0.737, 0.625, 0.75, 0.625, 0.7495, 0.625, 0.7431, 0.625, 0.5, 0.625, 0.5, 0.625, 0.5, 0.625, 0.5, 0.625, 0.5013, 0.625, 0.5, 0.625, 0.5, 0.625, 0.5, 0.6259, 0.5, 0.625, 0.5, 0.625, 0.5, 0.625, 0.5, 0.6259, 0.75, 0.625, 0.75, 0.625, 0.75, 0.625, 0.75, 0.625, 0.7487, 0.625, 0.7499, 0.625, 0.75, 0.625, 0.75, 0.625, 0.75, 0.625, 0.75, 0.625, 0.75, 0.625, 0.75, 0.625, 0.5, 0.625, 0.5, 0.625, 0.5005, 0.625, 0.5, 0.625, 0.5, 0.625, 0.5, 0.625, 0.5005, 0.625, 0.5069, 0.625, 0.513, 0.625, 0.5069, 0.625, 0.5005, 0.625, 0.5, 0.625, 0.75, 0.625, 0.75, 0.6251, 0.75, 0.625, 0.75, 0.6258, 0.75, 0.625, 0.75, 0.6251, 0.75, 0.6258, 0.75, 0.625, 0.75, 0.625, 0.75, 0.6251, 0.75, 0.625, 0.75, 0.625, 0.5, 0.625, 0.5, 0.6251, 0.5, 0.625, 0.5, 0.625, 0.5, 0.6243, 0.5, 0.6251, 0.5, 0.6258, 0.5, 0.6258, 0.5, 0.6258, 0.5, 0.6251, 0.5, 0.625, 0.5, 0.6258, 0.5121, 0.6258, 0.5, 0.6251, 0.5003, 0.625, 0.5069, 0.625, 0.5, 0.625, 0.5, 0.6251, 0.5003, 0.625, 0.5, 0.6258, 0.5, 0.625, 0.5, 0.6251, 0.5003, 0.6258, 0.5, 0.625, 0.7366, 0.625, 0.7422, 0.625, 0.7497, 0.625, 0.75, 0.625, 0.75, 0.625, 0.75, 0.625, 0.7497, 0.625, 0.75, 0.625, 0.7425, 0.625, 0.75, 0.625, 0.7497, 0.625, 0.7422, 0.6258, 0.75, 0.625, 0.75, 0.6251, 0.75, 0.6258, 0.75, 0.6258, 0.75, 0.6258, 0.75, 0.6251, 0.75, 0.625, 0.75, 0.625, 0.75, 0.625, 0.75, 0.6251, 0.75, 0.625, 0.75, 0.6258, 0.75, 0.6258, 0.75, 0.6251, 0.7497, 0.625, 0.75, 0.625, 0.75, 0.625, 0.7582, 0.6251, 0.7497, 0.625, 0.7431, 0.6258, 0.7379, 0.625, 0.7431, 0.6251, 0.7497, 0.6258, 0.75, 0.75, 0.5, 0.75, 0.5, 0.625, 0.5, 0.625, 0.5, 0.625, 0.375, 0.621, 0.375, 0.621, 0.4988, 0.625, 0.5, 0.621, 0.5016, 0.6206, 0.5, 0.3788, 0.5, 0.379, 0.5016, 0.6206, 0.5, 0.621, 0.4988, 0.379, 0.4988, 0.3788, 0.5, 0.3738, 0.7484, 0.375, 0.7484, 0.375, 0.5016, 0.3738, 0.5016, 0.375, 0.7484, 0.379, 0.7484, 0.379, 0.5016, 0.375, 0.5016, 0.625, 0.5, 0.625, 0.5002, 0.625, 0.7498, 0.625, 0.75, 0.625, 0.5002, 0.621, 0.5016, 0.621, 0.7484, 0.625, 0.7498, 0.621, 0.7512, 0.6206, 0.75, 0.3788, 0.75, 0.379, 0.7512, 0.6206, 0.75, 0.621, 0.7484, 0.379, 0.7484, 0.3788, 0.75, 0.25, 0.7484, 0.25, 0.75, 0.3738, 0.75, 0.3738, 0.7484, 0.375, 0.875, 0.379, 0.875, 0.379, 0.7512, 0.375, 0.7512, 0.75, 0.5, 0.75, 0.5, 0.6259, 0.5, 0.6259, 0.5, 0.75, 0.5, 0.75, 0.5, 0.625, 0.5, 0.6259, 0.5, 0.625, 0.5013, 0.625, 0.5012, 0.625, 0.7488, 0.625, 0.7487, 0.625, 0.5012, 0.625, 0.5, 0.625, 0.75, 0.625, 0.7488, 0.75, 0.5, 0.75, 0.5, 0.625, 0.5, 0.625, 0.5, 0.75, 0.5, 0.75, 0.5, 0.6259, 0.5, 0.625, 0.5, 0.625, 0.5, 0.625, 0.5, 0.625, 0.5, 0.625, 0.5, 0.625, 0.5, 0.625, 0.5134, 0.625, 0.513, 0.625, 0.5, 0.6259, 0.5, 0.625, 0.5, 0.625, 0.5, 0.6259, 0.5, 0.625, 0.5, 0.625, 0.5013, 0.625, 0.5013, 0.625, 0.5, 0.6259, 0.75, 0.625, 0.75, 0.625, 0.75, 0.6259, 0.75, 0.625, 0.75, 0.625, 0.7487, 0.625, 0.7487, 0.625, 0.75, 0.625, 0.5, 0.625, 0.5, 0.625, 0.5, 0.625, 0.5, 0.625, 0.5, 0.6258, 0.5, 0.6258, 0.5, 0.625, 0.5, 0.75, 0.5121, 0.75, 0.5, 0.6258, 0.5, 0.6258, 0.5121, 0.75, 0.5, 0.75, 0.5, 0.6258, 0.5, 0.6258, 0.5, 0.625, 0.5134, 0.625, 0.5078, 0.625, 0.7422, 0.625, 0.7366, 0.625, 0.5078, 0.625, 0.5075, 0.625, 0.7425, 0.625, 0.7422, 0.625, 0.5, 0.6258, 0.5, 0.7499, 0.5, 0.75, 0.5, 0.6258, 0.5, 0.6258, 0.5, 0.75, 0.5, 0.7499, 0.5, 0.625, 0.5, 0.625, 0.5, 0.625, 0.5, 0.625, 0.5, 0.625, 0.5, 0.625, 0.5013, 0.625, 0.5075, 0.625, 0.5, 0.625, 0.75, 0.625, 0.75, 0.625, 0.75, 0.625, 0.75, 0.625, 0.75, 0.625, 0.7425, 0.625, 0.7487, 0.625, 0.75, 0.75, 0.5, 0.75, 0.5, 0.6258, 0.5, 0.6258, 0.5, 0.75, 0.5, 0.75, 0.5, 0.6258, 0.5, 0.6258, 0.5, 0.625, 0.737, 0.625, 0.7431, 0.625, 0.5069, 0.625, 0.513, 0.625, 0.7431, 0.625, 0.75, 0.625, 0.5, 0.625, 0.5069, 0.6258, 0.5, 0.625, 0.5, 0.625, 0.5, 0.6258, 0.5, 0.625, 0.5, 0.625, 0.5, 0.625, 0.5, 0.625, 0.5, 0.625, 0.5, 0.625, 0.5, 0.625, 0.5, 0.625, 0.5, 0.625, 0.5, 0.625, 0.5, 0.625, 0.5, 0.625, 0.5, 0.625, 0.75, 0.625, 0.75, 0.625, 0.75, 0.625, 0.75, 0.625, 0.75, 0.625, 0.75, 0.625, 0.75, 0.625, 0.75, 0.625, 0.75, 0.625, 0.75, 0.625, 0.75, 0.625, 0.75, 0.625, 0.75, 0.625, 0.737, 0.625, 0.7366, 0.625, 0.75, 0.3738, 0.5016, 0.3738, 0.5, 0.25, 0.5, 0.25, 0.5016, 0.375, 0.4988, 0.379, 0.4988, 0.379, 0.375, 0.375, 0.375, 0.625, 0.75, 0.625, 0.75, 0.75, 0.75, 0.75, 0.75, 0.625, 0.75, 0.621, 0.7512, 0.621, 0.875, 0.625, 0.875, 0.6259, 0.75, 0.6259, 0.75, 0.75, 0.75, 0.75, 0.75, 0.6259, 0.75, 0.625, 0.75, 0.75, 0.75, 0.75, 0.75, 0.625, 0.75, 0.625, 0.75, 0.75, 0.75, 0.75, 0.75, 0.625, 0.75, 0.6259, 0.75, 0.75, 0.75, 0.75, 0.75, 0.75, 0.75, 0.75, 0.75, 0.6258, 0.75, 0.625, 0.75, 0.75, 0.75, 0.75, 0.75, 0.6258, 0.75, 0.6258, 0.75, 0.6258, 0.75, 0.625, 0.75, 0.625, 0.75, 0.6258, 0.75, 0.625, 0.75, 0.625, 0.75, 0.625, 0.75, 0.625, 0.75, 0.6258, 0.5121, 0.625, 0.5069, 0.625, 0.7431, 0.6258, 0.7379, 0.625, 0.5069, 0.625, 0.5, 0.625, 0.75, 0.625, 0.7431, 0.625, 0.75, 0.625, 0.75, 0.625, 0.75, 0.625, 0.75, 0.625, 0.75, 0.6258, 0.75, 0.6258, 0.75, 0.625, 0.75, 0.6258, 0.7379, 0.6258, 0.75, 0.75, 0.75, 0.75, 0.7379, 0.6258, 0.75, 0.6258, 0.75, 0.75, 0.75, 0.75, 0.75, 0.6258, 0.75, 0.6258, 0.75, 0.75, 0.75, 0.75, 0.75, 0.6258, 0.75, 0.6258, 0.75, 0.75, 0.75, 0.75, 0.75, 0.25, 0.5016, 0.25, 0.7484, 0.3738, 0.7484, 0.3738, 0.5016])
me_cube_001.materials.append(mat_gray_gravel)
me_cube_001.materials.append(mat_house_siding)
me_cube_001.materials.append(mat_house_roof)
me_cube_001.update()

# ---- objects
ob_buildingbase = bpy.data.objects.new('BuildingBase', me_cube_001)
ob_sun = bpy.data.objects.new('Sun', light_sun)

# ---- transforms, parenting, visibility, modifiers, constraints
ob_buildingbase.location = (0.0, 0.0, 0.0)
ob_sun.location = (0.0, 0.0, 0.0)
ob_sun.rotation_euler = (-0.05478, 0.4222, 0.1897)

# ---- collection membership
col_collection.objects.link(ob_buildingbase)
col_collection.objects.link(ob_sun)

# ---- scene / render settings (as saved in the file)
scene.frame_start = 1; scene.frame_end = 250; scene.frame_set(1)
scene.render.engine = 'CYCLES'
scene.cycles.sampling_pattern = 'TABULATED_SOBOL'
scene.cycles.use_light_tree = False
scene.view_settings.view_transform = 'Filmic'
bpy.context.view_layer.update()

# ---- added for rendering (the .blend has no active camera): camera
cam_auto = bpy.data.cameras.new('AutoCamera')
cam_auto.lens = 50.0
cam_auto.sensor_width = 36.0
cam_auto.clip_end = 1000.0
ob_auto_camera = bpy.data.objects.new('AutoCamera', cam_auto)
scene.collection.objects.link(ob_auto_camera)
ob_auto_camera.location = (18.3397, -22.0079, 20.4404)
ob_auto_camera.rotation_euler = (1.09748, -7.21219e-08, 0.694738)
scene.camera = ob_auto_camera
bpy.context.view_layer.update()
